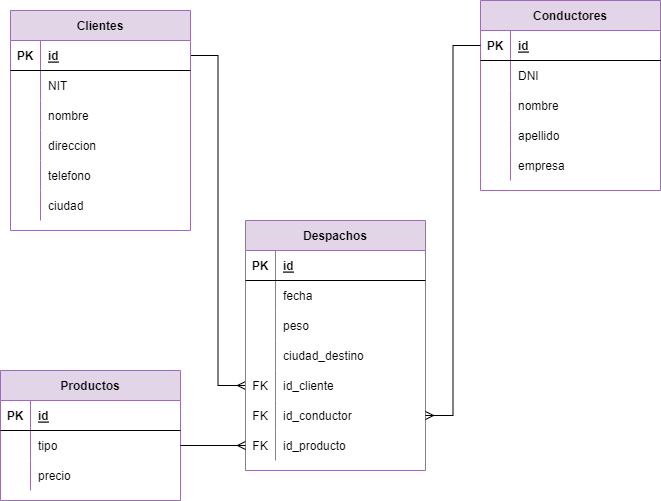

The diagram above was exported from draw.io. Its source (the exported page's mxGraphModel, read from the mxfile embedded in the PNG):
<mxGraphModel dx="1038" dy="547" grid="1" gridSize="10" guides="1" tooltips="1" connect="1" arrows="1" fold="1" page="1" pageScale="1" pageWidth="850" pageHeight="1100" math="0" shadow="0">
  <root>
    <mxCell id="0" />
    <mxCell id="1" parent="0" />
    <mxCell id="ka8aO2ZhWKImMsKB0MiP-52" style="edgeStyle=orthogonalEdgeStyle;rounded=0;orthogonalLoop=1;jettySize=auto;html=1;endArrow=ERmany;endFill=0;exitX=1;exitY=0.5;exitDx=0;exitDy=0;" parent="1" source="ka8aO2ZhWKImMsKB0MiP-2" target="ka8aO2ZhWKImMsKB0MiP-46" edge="1">
      <mxGeometry relative="1" as="geometry" />
    </mxCell>
    <mxCell id="ka8aO2ZhWKImMsKB0MiP-1" value="Clientes" style="shape=table;startSize=30;container=1;collapsible=1;childLayout=tableLayout;fixedRows=1;rowLines=0;fontStyle=1;align=center;resizeLast=1;fillColor=#e1d5e7;strokeColor=#9673a6;" parent="1" vertex="1">
      <mxGeometry x="100" y="140" width="180" height="220" as="geometry" />
    </mxCell>
    <mxCell id="ka8aO2ZhWKImMsKB0MiP-2" value="" style="shape=tableRow;horizontal=0;startSize=0;swimlaneHead=0;swimlaneBody=0;fillColor=none;collapsible=0;dropTarget=0;points=[[0,0.5],[1,0.5]];portConstraint=eastwest;top=0;left=0;right=0;bottom=1;" parent="ka8aO2ZhWKImMsKB0MiP-1" vertex="1">
      <mxGeometry y="30" width="180" height="30" as="geometry" />
    </mxCell>
    <mxCell id="ka8aO2ZhWKImMsKB0MiP-3" value="PK" style="shape=partialRectangle;connectable=0;fillColor=none;top=0;left=0;bottom=0;right=0;fontStyle=1;overflow=hidden;" parent="ka8aO2ZhWKImMsKB0MiP-2" vertex="1">
      <mxGeometry width="30" height="30" as="geometry">
        <mxRectangle width="30" height="30" as="alternateBounds" />
      </mxGeometry>
    </mxCell>
    <mxCell id="ka8aO2ZhWKImMsKB0MiP-4" value="id" style="shape=partialRectangle;connectable=0;fillColor=none;top=0;left=0;bottom=0;right=0;align=left;spacingLeft=6;fontStyle=5;overflow=hidden;" parent="ka8aO2ZhWKImMsKB0MiP-2" vertex="1">
      <mxGeometry x="30" width="150" height="30" as="geometry">
        <mxRectangle width="150" height="30" as="alternateBounds" />
      </mxGeometry>
    </mxCell>
    <mxCell id="ka8aO2ZhWKImMsKB0MiP-5" value="" style="shape=tableRow;horizontal=0;startSize=0;swimlaneHead=0;swimlaneBody=0;fillColor=none;collapsible=0;dropTarget=0;points=[[0,0.5],[1,0.5]];portConstraint=eastwest;top=0;left=0;right=0;bottom=0;" parent="ka8aO2ZhWKImMsKB0MiP-1" vertex="1">
      <mxGeometry y="60" width="180" height="30" as="geometry" />
    </mxCell>
    <mxCell id="ka8aO2ZhWKImMsKB0MiP-6" value="" style="shape=partialRectangle;connectable=0;fillColor=none;top=0;left=0;bottom=0;right=0;editable=1;overflow=hidden;" parent="ka8aO2ZhWKImMsKB0MiP-5" vertex="1">
      <mxGeometry width="30" height="30" as="geometry">
        <mxRectangle width="30" height="30" as="alternateBounds" />
      </mxGeometry>
    </mxCell>
    <mxCell id="ka8aO2ZhWKImMsKB0MiP-7" value="NIT" style="shape=partialRectangle;connectable=0;fillColor=none;top=0;left=0;bottom=0;right=0;align=left;spacingLeft=6;overflow=hidden;" parent="ka8aO2ZhWKImMsKB0MiP-5" vertex="1">
      <mxGeometry x="30" width="150" height="30" as="geometry">
        <mxRectangle width="150" height="30" as="alternateBounds" />
      </mxGeometry>
    </mxCell>
    <mxCell id="ka8aO2ZhWKImMsKB0MiP-8" value="" style="shape=tableRow;horizontal=0;startSize=0;swimlaneHead=0;swimlaneBody=0;fillColor=none;collapsible=0;dropTarget=0;points=[[0,0.5],[1,0.5]];portConstraint=eastwest;top=0;left=0;right=0;bottom=0;" parent="ka8aO2ZhWKImMsKB0MiP-1" vertex="1">
      <mxGeometry y="90" width="180" height="30" as="geometry" />
    </mxCell>
    <mxCell id="ka8aO2ZhWKImMsKB0MiP-9" value="" style="shape=partialRectangle;connectable=0;fillColor=none;top=0;left=0;bottom=0;right=0;editable=1;overflow=hidden;" parent="ka8aO2ZhWKImMsKB0MiP-8" vertex="1">
      <mxGeometry width="30" height="30" as="geometry">
        <mxRectangle width="30" height="30" as="alternateBounds" />
      </mxGeometry>
    </mxCell>
    <mxCell id="ka8aO2ZhWKImMsKB0MiP-10" value="nombre" style="shape=partialRectangle;connectable=0;fillColor=none;top=0;left=0;bottom=0;right=0;align=left;spacingLeft=6;overflow=hidden;" parent="ka8aO2ZhWKImMsKB0MiP-8" vertex="1">
      <mxGeometry x="30" width="150" height="30" as="geometry">
        <mxRectangle width="150" height="30" as="alternateBounds" />
      </mxGeometry>
    </mxCell>
    <mxCell id="ka8aO2ZhWKImMsKB0MiP-11" value="" style="shape=tableRow;horizontal=0;startSize=0;swimlaneHead=0;swimlaneBody=0;fillColor=none;collapsible=0;dropTarget=0;points=[[0,0.5],[1,0.5]];portConstraint=eastwest;top=0;left=0;right=0;bottom=0;" parent="ka8aO2ZhWKImMsKB0MiP-1" vertex="1">
      <mxGeometry y="120" width="180" height="30" as="geometry" />
    </mxCell>
    <mxCell id="ka8aO2ZhWKImMsKB0MiP-12" value="" style="shape=partialRectangle;connectable=0;fillColor=none;top=0;left=0;bottom=0;right=0;editable=1;overflow=hidden;" parent="ka8aO2ZhWKImMsKB0MiP-11" vertex="1">
      <mxGeometry width="30" height="30" as="geometry">
        <mxRectangle width="30" height="30" as="alternateBounds" />
      </mxGeometry>
    </mxCell>
    <mxCell id="ka8aO2ZhWKImMsKB0MiP-13" value="direccion" style="shape=partialRectangle;connectable=0;fillColor=none;top=0;left=0;bottom=0;right=0;align=left;spacingLeft=6;overflow=hidden;" parent="ka8aO2ZhWKImMsKB0MiP-11" vertex="1">
      <mxGeometry x="30" width="150" height="30" as="geometry">
        <mxRectangle width="150" height="30" as="alternateBounds" />
      </mxGeometry>
    </mxCell>
    <mxCell id="ka8aO2ZhWKImMsKB0MiP-40" style="shape=tableRow;horizontal=0;startSize=0;swimlaneHead=0;swimlaneBody=0;fillColor=none;collapsible=0;dropTarget=0;points=[[0,0.5],[1,0.5]];portConstraint=eastwest;top=0;left=0;right=0;bottom=0;" parent="ka8aO2ZhWKImMsKB0MiP-1" vertex="1">
      <mxGeometry y="150" width="180" height="30" as="geometry" />
    </mxCell>
    <mxCell id="ka8aO2ZhWKImMsKB0MiP-41" style="shape=partialRectangle;connectable=0;fillColor=none;top=0;left=0;bottom=0;right=0;editable=1;overflow=hidden;" parent="ka8aO2ZhWKImMsKB0MiP-40" vertex="1">
      <mxGeometry width="30" height="30" as="geometry">
        <mxRectangle width="30" height="30" as="alternateBounds" />
      </mxGeometry>
    </mxCell>
    <mxCell id="ka8aO2ZhWKImMsKB0MiP-42" value="telefono" style="shape=partialRectangle;connectable=0;fillColor=none;top=0;left=0;bottom=0;right=0;align=left;spacingLeft=6;overflow=hidden;" parent="ka8aO2ZhWKImMsKB0MiP-40" vertex="1">
      <mxGeometry x="30" width="150" height="30" as="geometry">
        <mxRectangle width="150" height="30" as="alternateBounds" />
      </mxGeometry>
    </mxCell>
    <mxCell id="ka8aO2ZhWKImMsKB0MiP-43" style="shape=tableRow;horizontal=0;startSize=0;swimlaneHead=0;swimlaneBody=0;fillColor=none;collapsible=0;dropTarget=0;points=[[0,0.5],[1,0.5]];portConstraint=eastwest;top=0;left=0;right=0;bottom=0;" parent="ka8aO2ZhWKImMsKB0MiP-1" vertex="1">
      <mxGeometry y="180" width="180" height="30" as="geometry" />
    </mxCell>
    <mxCell id="ka8aO2ZhWKImMsKB0MiP-44" style="shape=partialRectangle;connectable=0;fillColor=none;top=0;left=0;bottom=0;right=0;editable=1;overflow=hidden;" parent="ka8aO2ZhWKImMsKB0MiP-43" vertex="1">
      <mxGeometry width="30" height="30" as="geometry">
        <mxRectangle width="30" height="30" as="alternateBounds" />
      </mxGeometry>
    </mxCell>
    <mxCell id="ka8aO2ZhWKImMsKB0MiP-45" value="ciudad" style="shape=partialRectangle;connectable=0;fillColor=none;top=0;left=0;bottom=0;right=0;align=left;spacingLeft=6;overflow=hidden;" parent="ka8aO2ZhWKImMsKB0MiP-43" vertex="1">
      <mxGeometry x="30" width="150" height="30" as="geometry">
        <mxRectangle width="150" height="30" as="alternateBounds" />
      </mxGeometry>
    </mxCell>
    <mxCell id="ka8aO2ZhWKImMsKB0MiP-14" value="Conductores" style="shape=table;startSize=30;container=1;collapsible=1;childLayout=tableLayout;fixedRows=1;rowLines=0;fontStyle=1;align=center;resizeLast=1;fillColor=#e1d5e7;strokeColor=#9673a6;" parent="1" vertex="1">
      <mxGeometry x="570" y="130" width="180" height="190" as="geometry" />
    </mxCell>
    <mxCell id="ka8aO2ZhWKImMsKB0MiP-15" value="" style="shape=tableRow;horizontal=0;startSize=0;swimlaneHead=0;swimlaneBody=0;fillColor=none;collapsible=0;dropTarget=0;points=[[0,0.5],[1,0.5]];portConstraint=eastwest;top=0;left=0;right=0;bottom=1;" parent="ka8aO2ZhWKImMsKB0MiP-14" vertex="1">
      <mxGeometry y="30" width="180" height="30" as="geometry" />
    </mxCell>
    <mxCell id="ka8aO2ZhWKImMsKB0MiP-16" value="PK" style="shape=partialRectangle;connectable=0;fillColor=none;top=0;left=0;bottom=0;right=0;fontStyle=1;overflow=hidden;" parent="ka8aO2ZhWKImMsKB0MiP-15" vertex="1">
      <mxGeometry width="30" height="30" as="geometry">
        <mxRectangle width="30" height="30" as="alternateBounds" />
      </mxGeometry>
    </mxCell>
    <mxCell id="ka8aO2ZhWKImMsKB0MiP-17" value="id" style="shape=partialRectangle;connectable=0;fillColor=none;top=0;left=0;bottom=0;right=0;align=left;spacingLeft=6;fontStyle=5;overflow=hidden;" parent="ka8aO2ZhWKImMsKB0MiP-15" vertex="1">
      <mxGeometry x="30" width="150" height="30" as="geometry">
        <mxRectangle width="150" height="30" as="alternateBounds" />
      </mxGeometry>
    </mxCell>
    <mxCell id="ka8aO2ZhWKImMsKB0MiP-18" value="" style="shape=tableRow;horizontal=0;startSize=0;swimlaneHead=0;swimlaneBody=0;fillColor=none;collapsible=0;dropTarget=0;points=[[0,0.5],[1,0.5]];portConstraint=eastwest;top=0;left=0;right=0;bottom=0;" parent="ka8aO2ZhWKImMsKB0MiP-14" vertex="1">
      <mxGeometry y="60" width="180" height="30" as="geometry" />
    </mxCell>
    <mxCell id="ka8aO2ZhWKImMsKB0MiP-19" value="" style="shape=partialRectangle;connectable=0;fillColor=none;top=0;left=0;bottom=0;right=0;editable=1;overflow=hidden;" parent="ka8aO2ZhWKImMsKB0MiP-18" vertex="1">
      <mxGeometry width="30" height="30" as="geometry">
        <mxRectangle width="30" height="30" as="alternateBounds" />
      </mxGeometry>
    </mxCell>
    <mxCell id="ka8aO2ZhWKImMsKB0MiP-20" value="DNI" style="shape=partialRectangle;connectable=0;fillColor=none;top=0;left=0;bottom=0;right=0;align=left;spacingLeft=6;overflow=hidden;" parent="ka8aO2ZhWKImMsKB0MiP-18" vertex="1">
      <mxGeometry x="30" width="150" height="30" as="geometry">
        <mxRectangle width="150" height="30" as="alternateBounds" />
      </mxGeometry>
    </mxCell>
    <mxCell id="ka8aO2ZhWKImMsKB0MiP-21" value="" style="shape=tableRow;horizontal=0;startSize=0;swimlaneHead=0;swimlaneBody=0;fillColor=none;collapsible=0;dropTarget=0;points=[[0,0.5],[1,0.5]];portConstraint=eastwest;top=0;left=0;right=0;bottom=0;" parent="ka8aO2ZhWKImMsKB0MiP-14" vertex="1">
      <mxGeometry y="90" width="180" height="30" as="geometry" />
    </mxCell>
    <mxCell id="ka8aO2ZhWKImMsKB0MiP-22" value="" style="shape=partialRectangle;connectable=0;fillColor=none;top=0;left=0;bottom=0;right=0;editable=1;overflow=hidden;" parent="ka8aO2ZhWKImMsKB0MiP-21" vertex="1">
      <mxGeometry width="30" height="30" as="geometry">
        <mxRectangle width="30" height="30" as="alternateBounds" />
      </mxGeometry>
    </mxCell>
    <mxCell id="ka8aO2ZhWKImMsKB0MiP-23" value="nombre" style="shape=partialRectangle;connectable=0;fillColor=none;top=0;left=0;bottom=0;right=0;align=left;spacingLeft=6;overflow=hidden;" parent="ka8aO2ZhWKImMsKB0MiP-21" vertex="1">
      <mxGeometry x="30" width="150" height="30" as="geometry">
        <mxRectangle width="150" height="30" as="alternateBounds" />
      </mxGeometry>
    </mxCell>
    <mxCell id="ka8aO2ZhWKImMsKB0MiP-24" value="" style="shape=tableRow;horizontal=0;startSize=0;swimlaneHead=0;swimlaneBody=0;fillColor=none;collapsible=0;dropTarget=0;points=[[0,0.5],[1,0.5]];portConstraint=eastwest;top=0;left=0;right=0;bottom=0;" parent="ka8aO2ZhWKImMsKB0MiP-14" vertex="1">
      <mxGeometry y="120" width="180" height="30" as="geometry" />
    </mxCell>
    <mxCell id="ka8aO2ZhWKImMsKB0MiP-25" value="" style="shape=partialRectangle;connectable=0;fillColor=none;top=0;left=0;bottom=0;right=0;editable=1;overflow=hidden;" parent="ka8aO2ZhWKImMsKB0MiP-24" vertex="1">
      <mxGeometry width="30" height="30" as="geometry">
        <mxRectangle width="30" height="30" as="alternateBounds" />
      </mxGeometry>
    </mxCell>
    <mxCell id="ka8aO2ZhWKImMsKB0MiP-26" value="apellido" style="shape=partialRectangle;connectable=0;fillColor=none;top=0;left=0;bottom=0;right=0;align=left;spacingLeft=6;overflow=hidden;" parent="ka8aO2ZhWKImMsKB0MiP-24" vertex="1">
      <mxGeometry x="30" width="150" height="30" as="geometry">
        <mxRectangle width="150" height="30" as="alternateBounds" />
      </mxGeometry>
    </mxCell>
    <mxCell id="ka8aO2ZhWKImMsKB0MiP-53" style="shape=tableRow;horizontal=0;startSize=0;swimlaneHead=0;swimlaneBody=0;fillColor=none;collapsible=0;dropTarget=0;points=[[0,0.5],[1,0.5]];portConstraint=eastwest;top=0;left=0;right=0;bottom=0;" parent="ka8aO2ZhWKImMsKB0MiP-14" vertex="1">
      <mxGeometry y="150" width="180" height="30" as="geometry" />
    </mxCell>
    <mxCell id="ka8aO2ZhWKImMsKB0MiP-54" style="shape=partialRectangle;connectable=0;fillColor=none;top=0;left=0;bottom=0;right=0;editable=1;overflow=hidden;" parent="ka8aO2ZhWKImMsKB0MiP-53" vertex="1">
      <mxGeometry width="30" height="30" as="geometry">
        <mxRectangle width="30" height="30" as="alternateBounds" />
      </mxGeometry>
    </mxCell>
    <mxCell id="ka8aO2ZhWKImMsKB0MiP-55" value="empresa" style="shape=partialRectangle;connectable=0;fillColor=none;top=0;left=0;bottom=0;right=0;align=left;spacingLeft=6;overflow=hidden;" parent="ka8aO2ZhWKImMsKB0MiP-53" vertex="1">
      <mxGeometry x="30" width="150" height="30" as="geometry">
        <mxRectangle width="150" height="30" as="alternateBounds" />
      </mxGeometry>
    </mxCell>
    <mxCell id="ka8aO2ZhWKImMsKB0MiP-27" value="Despachos" style="shape=table;startSize=30;container=1;collapsible=1;childLayout=tableLayout;fixedRows=1;rowLines=0;fontStyle=1;align=center;resizeLast=1;fillColor=#e1d5e7;strokeColor=#9673a6;" parent="1" vertex="1">
      <mxGeometry x="335" y="350" width="180" height="250" as="geometry" />
    </mxCell>
    <mxCell id="ka8aO2ZhWKImMsKB0MiP-28" value="" style="shape=tableRow;horizontal=0;startSize=0;swimlaneHead=0;swimlaneBody=0;fillColor=none;collapsible=0;dropTarget=0;points=[[0,0.5],[1,0.5]];portConstraint=eastwest;top=0;left=0;right=0;bottom=1;" parent="ka8aO2ZhWKImMsKB0MiP-27" vertex="1">
      <mxGeometry y="30" width="180" height="30" as="geometry" />
    </mxCell>
    <mxCell id="ka8aO2ZhWKImMsKB0MiP-29" value="PK" style="shape=partialRectangle;connectable=0;fillColor=none;top=0;left=0;bottom=0;right=0;fontStyle=1;overflow=hidden;" parent="ka8aO2ZhWKImMsKB0MiP-28" vertex="1">
      <mxGeometry width="30" height="30" as="geometry">
        <mxRectangle width="30" height="30" as="alternateBounds" />
      </mxGeometry>
    </mxCell>
    <mxCell id="ka8aO2ZhWKImMsKB0MiP-30" value="id" style="shape=partialRectangle;connectable=0;fillColor=none;top=0;left=0;bottom=0;right=0;align=left;spacingLeft=6;fontStyle=5;overflow=hidden;" parent="ka8aO2ZhWKImMsKB0MiP-28" vertex="1">
      <mxGeometry x="30" width="150" height="30" as="geometry">
        <mxRectangle width="150" height="30" as="alternateBounds" />
      </mxGeometry>
    </mxCell>
    <mxCell id="ka8aO2ZhWKImMsKB0MiP-31" value="" style="shape=tableRow;horizontal=0;startSize=0;swimlaneHead=0;swimlaneBody=0;fillColor=none;collapsible=0;dropTarget=0;points=[[0,0.5],[1,0.5]];portConstraint=eastwest;top=0;left=0;right=0;bottom=0;" parent="ka8aO2ZhWKImMsKB0MiP-27" vertex="1">
      <mxGeometry y="60" width="180" height="30" as="geometry" />
    </mxCell>
    <mxCell id="ka8aO2ZhWKImMsKB0MiP-32" value="" style="shape=partialRectangle;connectable=0;fillColor=none;top=0;left=0;bottom=0;right=0;editable=1;overflow=hidden;" parent="ka8aO2ZhWKImMsKB0MiP-31" vertex="1">
      <mxGeometry width="30" height="30" as="geometry">
        <mxRectangle width="30" height="30" as="alternateBounds" />
      </mxGeometry>
    </mxCell>
    <mxCell id="ka8aO2ZhWKImMsKB0MiP-33" value="fecha" style="shape=partialRectangle;connectable=0;fillColor=none;top=0;left=0;bottom=0;right=0;align=left;spacingLeft=6;overflow=hidden;" parent="ka8aO2ZhWKImMsKB0MiP-31" vertex="1">
      <mxGeometry x="30" width="150" height="30" as="geometry">
        <mxRectangle width="150" height="30" as="alternateBounds" />
      </mxGeometry>
    </mxCell>
    <mxCell id="ka8aO2ZhWKImMsKB0MiP-34" value="" style="shape=tableRow;horizontal=0;startSize=0;swimlaneHead=0;swimlaneBody=0;fillColor=none;collapsible=0;dropTarget=0;points=[[0,0.5],[1,0.5]];portConstraint=eastwest;top=0;left=0;right=0;bottom=0;" parent="ka8aO2ZhWKImMsKB0MiP-27" vertex="1">
      <mxGeometry y="90" width="180" height="30" as="geometry" />
    </mxCell>
    <mxCell id="ka8aO2ZhWKImMsKB0MiP-35" value="" style="shape=partialRectangle;connectable=0;fillColor=none;top=0;left=0;bottom=0;right=0;editable=1;overflow=hidden;" parent="ka8aO2ZhWKImMsKB0MiP-34" vertex="1">
      <mxGeometry width="30" height="30" as="geometry">
        <mxRectangle width="30" height="30" as="alternateBounds" />
      </mxGeometry>
    </mxCell>
    <mxCell id="ka8aO2ZhWKImMsKB0MiP-36" value="peso" style="shape=partialRectangle;connectable=0;fillColor=none;top=0;left=0;bottom=0;right=0;align=left;spacingLeft=6;overflow=hidden;" parent="ka8aO2ZhWKImMsKB0MiP-34" vertex="1">
      <mxGeometry x="30" width="150" height="30" as="geometry">
        <mxRectangle width="150" height="30" as="alternateBounds" />
      </mxGeometry>
    </mxCell>
    <mxCell id="ka8aO2ZhWKImMsKB0MiP-37" value="" style="shape=tableRow;horizontal=0;startSize=0;swimlaneHead=0;swimlaneBody=0;fillColor=none;collapsible=0;dropTarget=0;points=[[0,0.5],[1,0.5]];portConstraint=eastwest;top=0;left=0;right=0;bottom=0;" parent="ka8aO2ZhWKImMsKB0MiP-27" vertex="1">
      <mxGeometry y="120" width="180" height="30" as="geometry" />
    </mxCell>
    <mxCell id="ka8aO2ZhWKImMsKB0MiP-38" value="" style="shape=partialRectangle;connectable=0;fillColor=none;top=0;left=0;bottom=0;right=0;editable=1;overflow=hidden;" parent="ka8aO2ZhWKImMsKB0MiP-37" vertex="1">
      <mxGeometry width="30" height="30" as="geometry">
        <mxRectangle width="30" height="30" as="alternateBounds" />
      </mxGeometry>
    </mxCell>
    <mxCell id="ka8aO2ZhWKImMsKB0MiP-39" value="ciudad_destino" style="shape=partialRectangle;connectable=0;fillColor=none;top=0;left=0;bottom=0;right=0;align=left;spacingLeft=6;overflow=hidden;" parent="ka8aO2ZhWKImMsKB0MiP-37" vertex="1">
      <mxGeometry x="30" width="150" height="30" as="geometry">
        <mxRectangle width="150" height="30" as="alternateBounds" />
      </mxGeometry>
    </mxCell>
    <mxCell id="ka8aO2ZhWKImMsKB0MiP-46" style="shape=tableRow;horizontal=0;startSize=0;swimlaneHead=0;swimlaneBody=0;fillColor=none;collapsible=0;dropTarget=0;points=[[0,0.5],[1,0.5]];portConstraint=eastwest;top=0;left=0;right=0;bottom=0;" parent="ka8aO2ZhWKImMsKB0MiP-27" vertex="1">
      <mxGeometry y="150" width="180" height="30" as="geometry" />
    </mxCell>
    <mxCell id="ka8aO2ZhWKImMsKB0MiP-47" value="FK" style="shape=partialRectangle;connectable=0;fillColor=none;top=0;left=0;bottom=0;right=0;editable=1;overflow=hidden;" parent="ka8aO2ZhWKImMsKB0MiP-46" vertex="1">
      <mxGeometry width="30" height="30" as="geometry">
        <mxRectangle width="30" height="30" as="alternateBounds" />
      </mxGeometry>
    </mxCell>
    <mxCell id="ka8aO2ZhWKImMsKB0MiP-48" value="id_cliente" style="shape=partialRectangle;connectable=0;fillColor=none;top=0;left=0;bottom=0;right=0;align=left;spacingLeft=6;overflow=hidden;" parent="ka8aO2ZhWKImMsKB0MiP-46" vertex="1">
      <mxGeometry x="30" width="150" height="30" as="geometry">
        <mxRectangle width="150" height="30" as="alternateBounds" />
      </mxGeometry>
    </mxCell>
    <mxCell id="ka8aO2ZhWKImMsKB0MiP-49" style="shape=tableRow;horizontal=0;startSize=0;swimlaneHead=0;swimlaneBody=0;fillColor=none;collapsible=0;dropTarget=0;points=[[0,0.5],[1,0.5]];portConstraint=eastwest;top=0;left=0;right=0;bottom=0;" parent="ka8aO2ZhWKImMsKB0MiP-27" vertex="1">
      <mxGeometry y="180" width="180" height="30" as="geometry" />
    </mxCell>
    <mxCell id="ka8aO2ZhWKImMsKB0MiP-50" value="FK" style="shape=partialRectangle;connectable=0;fillColor=none;top=0;left=0;bottom=0;right=0;editable=1;overflow=hidden;" parent="ka8aO2ZhWKImMsKB0MiP-49" vertex="1">
      <mxGeometry width="30" height="30" as="geometry">
        <mxRectangle width="30" height="30" as="alternateBounds" />
      </mxGeometry>
    </mxCell>
    <mxCell id="ka8aO2ZhWKImMsKB0MiP-51" value="id_conductor" style="shape=partialRectangle;connectable=0;fillColor=none;top=0;left=0;bottom=0;right=0;align=left;spacingLeft=6;overflow=hidden;" parent="ka8aO2ZhWKImMsKB0MiP-49" vertex="1">
      <mxGeometry x="30" width="150" height="30" as="geometry">
        <mxRectangle width="150" height="30" as="alternateBounds" />
      </mxGeometry>
    </mxCell>
    <mxCell id="ka8aO2ZhWKImMsKB0MiP-70" style="shape=tableRow;horizontal=0;startSize=0;swimlaneHead=0;swimlaneBody=0;fillColor=none;collapsible=0;dropTarget=0;points=[[0,0.5],[1,0.5]];portConstraint=eastwest;top=0;left=0;right=0;bottom=0;" parent="ka8aO2ZhWKImMsKB0MiP-27" vertex="1">
      <mxGeometry y="210" width="180" height="30" as="geometry" />
    </mxCell>
    <mxCell id="ka8aO2ZhWKImMsKB0MiP-71" value="FK" style="shape=partialRectangle;connectable=0;fillColor=none;top=0;left=0;bottom=0;right=0;editable=1;overflow=hidden;" parent="ka8aO2ZhWKImMsKB0MiP-70" vertex="1">
      <mxGeometry width="30" height="30" as="geometry">
        <mxRectangle width="30" height="30" as="alternateBounds" />
      </mxGeometry>
    </mxCell>
    <mxCell id="ka8aO2ZhWKImMsKB0MiP-72" value="id_producto" style="shape=partialRectangle;connectable=0;fillColor=none;top=0;left=0;bottom=0;right=0;align=left;spacingLeft=6;overflow=hidden;" parent="ka8aO2ZhWKImMsKB0MiP-70" vertex="1">
      <mxGeometry x="30" width="150" height="30" as="geometry">
        <mxRectangle width="150" height="30" as="alternateBounds" />
      </mxGeometry>
    </mxCell>
    <mxCell id="ka8aO2ZhWKImMsKB0MiP-56" style="edgeStyle=orthogonalEdgeStyle;rounded=0;orthogonalLoop=1;jettySize=auto;html=1;entryX=1;entryY=0.5;entryDx=0;entryDy=0;endArrow=ERmany;endFill=0;" parent="1" source="ka8aO2ZhWKImMsKB0MiP-15" target="ka8aO2ZhWKImMsKB0MiP-49" edge="1">
      <mxGeometry relative="1" as="geometry" />
    </mxCell>
    <mxCell id="ka8aO2ZhWKImMsKB0MiP-57" value="Productos" style="shape=table;startSize=30;container=1;collapsible=1;childLayout=tableLayout;fixedRows=1;rowLines=0;fontStyle=1;align=center;resizeLast=1;fillColor=#e1d5e7;strokeColor=#9673a6;" parent="1" vertex="1">
      <mxGeometry x="90" y="500" width="180" height="130" as="geometry" />
    </mxCell>
    <mxCell id="ka8aO2ZhWKImMsKB0MiP-58" value="" style="shape=tableRow;horizontal=0;startSize=0;swimlaneHead=0;swimlaneBody=0;fillColor=none;collapsible=0;dropTarget=0;points=[[0,0.5],[1,0.5]];portConstraint=eastwest;top=0;left=0;right=0;bottom=1;" parent="ka8aO2ZhWKImMsKB0MiP-57" vertex="1">
      <mxGeometry y="30" width="180" height="30" as="geometry" />
    </mxCell>
    <mxCell id="ka8aO2ZhWKImMsKB0MiP-59" value="PK" style="shape=partialRectangle;connectable=0;fillColor=none;top=0;left=0;bottom=0;right=0;fontStyle=1;overflow=hidden;" parent="ka8aO2ZhWKImMsKB0MiP-58" vertex="1">
      <mxGeometry width="30" height="30" as="geometry">
        <mxRectangle width="30" height="30" as="alternateBounds" />
      </mxGeometry>
    </mxCell>
    <mxCell id="ka8aO2ZhWKImMsKB0MiP-60" value="id" style="shape=partialRectangle;connectable=0;fillColor=none;top=0;left=0;bottom=0;right=0;align=left;spacingLeft=6;fontStyle=5;overflow=hidden;" parent="ka8aO2ZhWKImMsKB0MiP-58" vertex="1">
      <mxGeometry x="30" width="150" height="30" as="geometry">
        <mxRectangle width="150" height="30" as="alternateBounds" />
      </mxGeometry>
    </mxCell>
    <mxCell id="ka8aO2ZhWKImMsKB0MiP-61" value="" style="shape=tableRow;horizontal=0;startSize=0;swimlaneHead=0;swimlaneBody=0;fillColor=none;collapsible=0;dropTarget=0;points=[[0,0.5],[1,0.5]];portConstraint=eastwest;top=0;left=0;right=0;bottom=0;" parent="ka8aO2ZhWKImMsKB0MiP-57" vertex="1">
      <mxGeometry y="60" width="180" height="30" as="geometry" />
    </mxCell>
    <mxCell id="ka8aO2ZhWKImMsKB0MiP-62" value="" style="shape=partialRectangle;connectable=0;fillColor=none;top=0;left=0;bottom=0;right=0;editable=1;overflow=hidden;" parent="ka8aO2ZhWKImMsKB0MiP-61" vertex="1">
      <mxGeometry width="30" height="30" as="geometry">
        <mxRectangle width="30" height="30" as="alternateBounds" />
      </mxGeometry>
    </mxCell>
    <mxCell id="ka8aO2ZhWKImMsKB0MiP-63" value="tipo" style="shape=partialRectangle;connectable=0;fillColor=none;top=0;left=0;bottom=0;right=0;align=left;spacingLeft=6;overflow=hidden;" parent="ka8aO2ZhWKImMsKB0MiP-61" vertex="1">
      <mxGeometry x="30" width="150" height="30" as="geometry">
        <mxRectangle width="150" height="30" as="alternateBounds" />
      </mxGeometry>
    </mxCell>
    <mxCell id="ka8aO2ZhWKImMsKB0MiP-64" value="" style="shape=tableRow;horizontal=0;startSize=0;swimlaneHead=0;swimlaneBody=0;fillColor=none;collapsible=0;dropTarget=0;points=[[0,0.5],[1,0.5]];portConstraint=eastwest;top=0;left=0;right=0;bottom=0;" parent="ka8aO2ZhWKImMsKB0MiP-57" vertex="1">
      <mxGeometry y="90" width="180" height="30" as="geometry" />
    </mxCell>
    <mxCell id="ka8aO2ZhWKImMsKB0MiP-65" value="" style="shape=partialRectangle;connectable=0;fillColor=none;top=0;left=0;bottom=0;right=0;editable=1;overflow=hidden;" parent="ka8aO2ZhWKImMsKB0MiP-64" vertex="1">
      <mxGeometry width="30" height="30" as="geometry">
        <mxRectangle width="30" height="30" as="alternateBounds" />
      </mxGeometry>
    </mxCell>
    <mxCell id="ka8aO2ZhWKImMsKB0MiP-66" value="precio" style="shape=partialRectangle;connectable=0;fillColor=none;top=0;left=0;bottom=0;right=0;align=left;spacingLeft=6;overflow=hidden;" parent="ka8aO2ZhWKImMsKB0MiP-64" vertex="1">
      <mxGeometry x="30" width="150" height="30" as="geometry">
        <mxRectangle width="150" height="30" as="alternateBounds" />
      </mxGeometry>
    </mxCell>
    <mxCell id="ka8aO2ZhWKImMsKB0MiP-73" style="edgeStyle=orthogonalEdgeStyle;rounded=0;orthogonalLoop=1;jettySize=auto;html=1;entryX=0;entryY=0.5;entryDx=0;entryDy=0;endArrow=ERmany;endFill=0;" parent="1" source="ka8aO2ZhWKImMsKB0MiP-61" target="ka8aO2ZhWKImMsKB0MiP-70" edge="1">
      <mxGeometry relative="1" as="geometry" />
    </mxCell>
  </root>
</mxGraphModel>